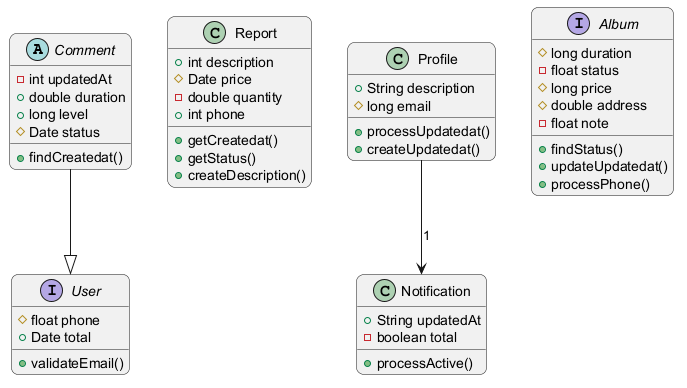

The diagram above was rendered by PlantUML. Its source (embedded in the PNG):
@startuml
skinparam backgroundColor #FFFFFF
skinparam roundCorner 15
abstract class Comment {
  -int updatedAt
  +double duration
  +long level
  #Date status
  +findCreatedat()
}
class Report {
  +int description
  #Date price
  -double quantity
  +int phone
  +getCreatedat()
  +getStatus()
  +createDescription()
}
class Notification {
  +String updatedAt
  -boolean total
  +processActive()
}
class Profile {
  +String description
  #long email
  +processUpdatedat()
  +createUpdatedat()
}
interface Album {
  #long duration
  -float status
  #long price
  #double address
  -float note
  +findStatus()
  +updateUpdatedat()
  +processPhone()
}
interface User {
  #float phone
  +Date total
  +validateEmail()
}
Profile --> Notification : "1"
Comment --|> User
@enduml